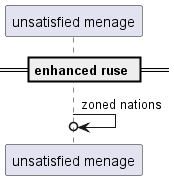

The diagram above was rendered by PlantUML. Its source (embedded in the PNG):
@startuml
participant "unsatisfied menage" as 0
== enhanced ruse ==
0 ->o 0: zoned nations
@enduml